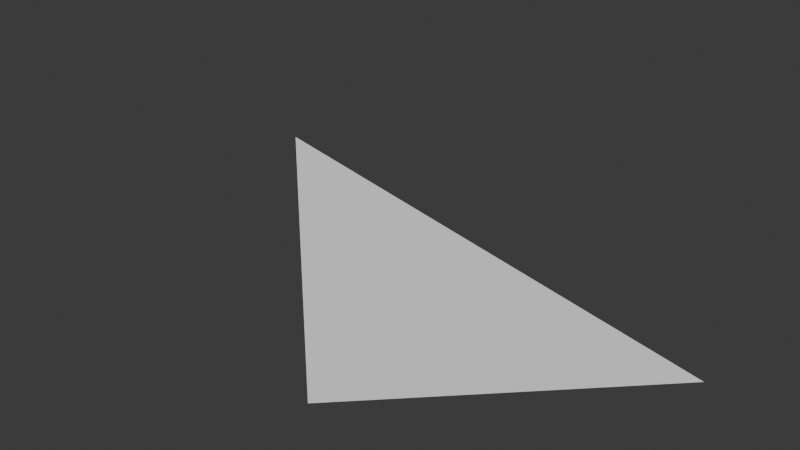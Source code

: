 # Source: beam.blend  (saved by Blender 4.4.32; exported with 4.5.12 LTS)
import bpy
from mathutils import Matrix  # noqa: F401  (used for matrix-valued properties, if any)

bpy.ops.wm.read_factory_settings(use_empty=True)
scene = bpy.context.scene
scene.name = 'Scene'

# ---- collections
col_collection = bpy.data.collections.new('Collection'); scene.collection.children.link(col_collection)

# ---- materials (node trees are filled in below, after node groups)
mat_material_001 = bpy.data.materials.new('Material.001')

# ---- material node trees
mat_material_001.use_nodes = True; mat_material_001.node_tree.nodes.clear()
_N = mat_material_001.node_tree.nodes; _L = mat_material_001.node_tree.links
n0 = _N.new('ShaderNodeBsdfPrincipled'); n0.name = 'Principled BSDF'; n0.location = (10, 300)
n1 = _N.new('ShaderNodeOutputMaterial'); n1.name = 'Material Output'; n1.location = (300, 300)
_L.new(n0.outputs[0], n1.inputs[0])
n1.is_active_output = True

# ---- world
world_world = bpy.data.worlds.new('World'); scene.world = world_world
world_world.use_nodes = True; world_world.node_tree.nodes.clear()
_N = world_world.node_tree.nodes; _L = world_world.node_tree.links
n0 = _N.new('ShaderNodeOutputWorld'); n0.name = 'World Output'; n0.location = (300, 300)
n1 = _N.new('ShaderNodeBackground'); n1.name = 'Background'; n1.location = (10, 300)
n1.inputs[0].default_value = (0.05088, 0.05088, 0.05088, 1.0)
_L.new(n1.outputs[0], n0.inputs[0])
n0.is_active_output = True
world_world.color = (0.05088, 0.05088, 0.05088)
world_world.sun_shadow_jitter_overblur = 0.0

# ---- meshes
me_beam = bpy.data.meshes.new('Beam')
me_beam.from_pydata([(-1.0, 1.0, -2.98e-08), (-7.427e-05, 0.0, -2.98e-08), (1.0, 1.0, -2.98e-08), (-7.427e-05, 0.0, 1.0)], [], [(1, 3, 0), (2, 0, 3), (2, 3, 1), (0, 2, 1)])
_uv = me_beam.uv_layers.new(name='UVMap')
_uv.uv.foreach_set('vector', [9.099e-05, 9.104e-05, 0.4142, 9.109e-05, 9.099e-05, 0.5857, 0.8284, 0.5858, 9.099e-05, 0.5857, 0.4142, 9.109e-05, 0.8284, 0.5858, 0.4142, 9.109e-05, 0.8284, 9.114e-05, 9.099e-05, 0.5857, 0.8284, 0.5858, 0.4142, 0.9999])
me_beam.materials.append(mat_material_001)
me_beam.update()

# ---- objects
ob_beam = bpy.data.objects.new('Beam', me_beam)

# ---- transforms, parenting, visibility, modifiers, constraints
ob_beam.location = (0.0, 0.0, 0.0)

# ---- collection membership
col_collection.objects.link(ob_beam)

# ---- scene / render settings (as saved in the file)
scene.frame_start = 1; scene.frame_end = 250; scene.frame_set(1)
scene.render.engine = 'BLENDER_EEVEE_NEXT'
bpy.context.view_layer.update()

# ---- added for rendering (the .blend has no active camera and no usable light): camera, sun
cam_auto = bpy.data.cameras.new('AutoCamera')
cam_auto.lens = 50.0
cam_auto.sensor_width = 36.0
cam_auto.clip_end = 1000.0
ob_auto_camera = bpy.data.objects.new('AutoCamera', cam_auto)
scene.collection.objects.link(ob_auto_camera)
ob_auto_camera.location = (2.26633, -2.21959, 2.31306)
ob_auto_camera.rotation_euler = (1.09748, -7.21219e-08, 0.694738)
scene.camera = ob_auto_camera
light_auto_sun = bpy.data.lights.new('AutoSun', 'SUN')
light_auto_sun.energy = 3.0
light_auto_sun.angle = 0.0523599
ob_auto_sun = bpy.data.objects.new('AutoSun', light_auto_sun)
scene.collection.objects.link(ob_auto_sun)
ob_auto_sun.rotation_euler = (0.872665, 0.174533, 0.523599)
bpy.context.view_layer.update()
